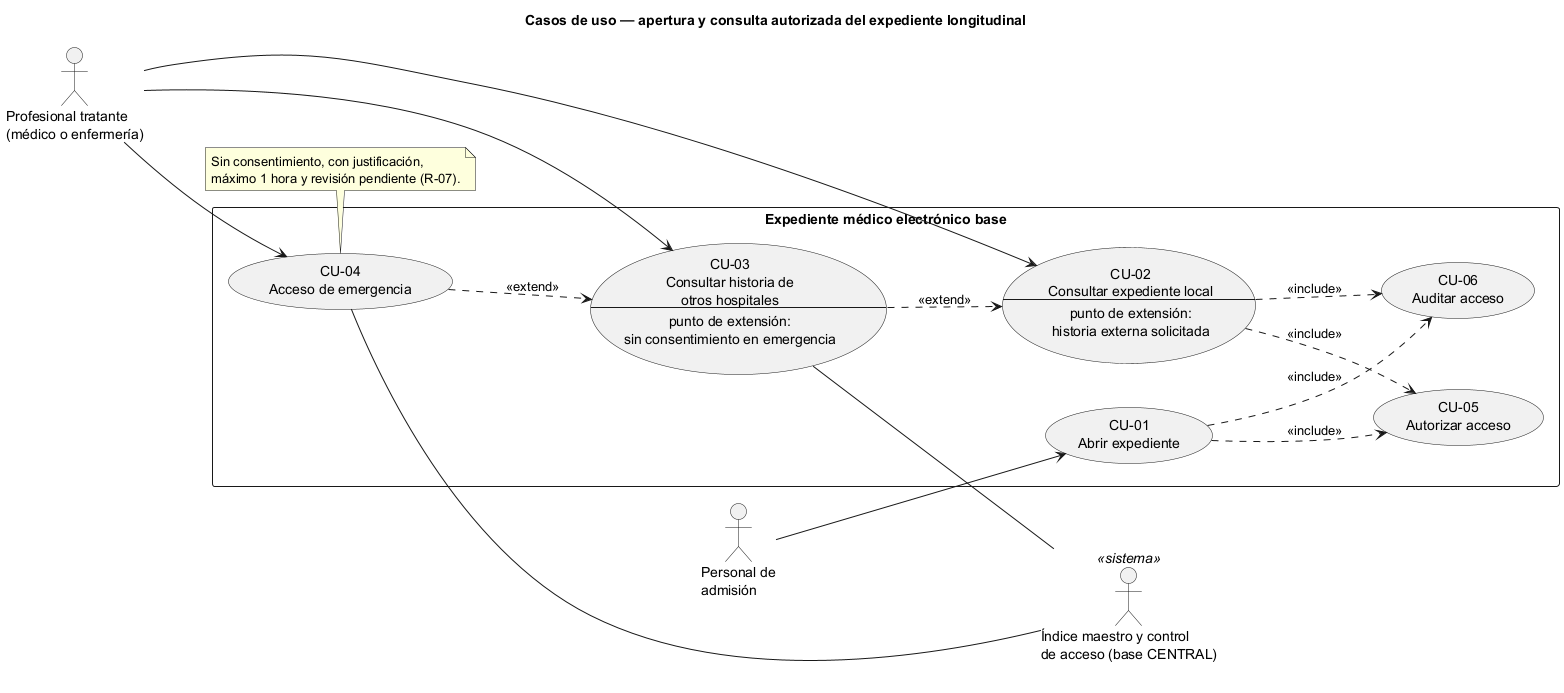

The diagram above was rendered by PlantUML. Its source (embedded in the PNG):
@startuml semana-01-casos-de-uso
' Semana 1 — Expediente médico electrónico base (tarea Odoo 2503)
title Casos de uso — apertura y consulta autorizada del expediente longitudinal
left to right direction
skinparam packageStyle rectangle

actor "Personal de\nadmisión" as Adm
actor "Profesional tratante\n(médico o enfermería)" as Pro

rectangle "Expediente médico electrónico base" {
  usecase "CU-01\nAbrir expediente" as CU01
  usecase "CU-02\nConsultar expediente local\n--\npunto de extensión:\nhistoria externa solicitada" as CU02
  usecase "CU-03\nConsultar historia de\notros hospitales\n--\npunto de extensión:\nsin consentimiento en emergencia" as CU03
  usecase "CU-04\nAcceso de emergencia" as CU04
  usecase "CU-05\nAutorizar acceso" as CU05
  usecase "CU-06\nAuditar acceso" as CU06
}

actor "Índice maestro y control\nde acceso (base CENTRAL)" <<sistema>> as MPI

Adm --> CU01
Pro --> CU02
Pro --> CU03
Pro --> CU04
CU03 -- MPI
CU04 -- MPI

CU03 ..> CU02 : <<extend>>
CU04 ..> CU03 : <<extend>>
CU01 ..> CU05 : <<include>>
CU02 ..> CU05 : <<include>>
CU01 ..> CU06 : <<include>>
CU02 ..> CU06 : <<include>>

note bottom of CU04
  Sin consentimiento, con justificación,
  máximo 1 hora y revisión pendiente (R-07).
end note
@enduml